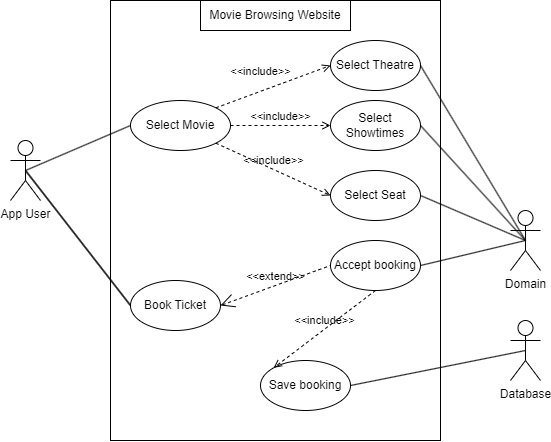

The diagram above was exported from draw.io. Its source (the exported page's mxGraphModel, read from the mxfile embedded in the PNG):
<mxGraphModel dx="1013" dy="664" grid="1" gridSize="10" guides="1" tooltips="1" connect="1" arrows="1" fold="1" page="1" pageScale="1" pageWidth="3200" pageHeight="2500" background="#FFFFFF" math="0" shadow="0">
  <root>
    <mxCell id="0" />
    <mxCell id="1" parent="0" />
    <mxCell id="175" value="" style="rounded=0;whiteSpace=wrap;html=1;strokeColor=#000000;fontColor=#000000;fillColor=none;" vertex="1" parent="1">
      <mxGeometry x="280" y="50" width="330" height="440" as="geometry" />
    </mxCell>
    <mxCell id="176" style="edgeStyle=none;html=1;exitX=0.5;exitY=0.5;exitDx=0;exitDy=0;exitPerimeter=0;entryX=0;entryY=0.5;entryDx=0;entryDy=0;strokeColor=#000000;fontColor=#000000;startArrow=none;startFill=0;endArrow=none;endFill=0;" edge="1" parent="1" source="178" target="182">
      <mxGeometry relative="1" as="geometry" />
    </mxCell>
    <mxCell id="209" style="edgeStyle=none;html=1;exitX=0.5;exitY=0.5;exitDx=0;exitDy=0;exitPerimeter=0;entryX=0;entryY=0.5;entryDx=0;entryDy=0;endArrow=none;endFill=0;strokeColor=#000000;" edge="1" parent="1" source="178" target="206">
      <mxGeometry relative="1" as="geometry" />
    </mxCell>
    <mxCell id="210" style="edgeStyle=none;html=1;exitX=0.5;exitY=0.5;exitDx=0;exitDy=0;exitPerimeter=0;entryX=0;entryY=0.5;entryDx=0;entryDy=0;strokeColor=#000000;fontColor=#000000;endArrow=none;endFill=0;" edge="1" parent="1" source="178" target="206">
      <mxGeometry relative="1" as="geometry" />
    </mxCell>
    <mxCell id="178" value="&lt;font color=&quot;#000000&quot;&gt;App User&lt;/font&gt;" style="shape=umlActor;html=1;verticalLabelPosition=bottom;verticalAlign=top;align=center;strokeColor=#000000;" vertex="1" parent="1">
      <mxGeometry x="180" y="190" width="30" height="60" as="geometry" />
    </mxCell>
    <mxCell id="181" value="Movie Browsing Website" style="text;html=1;strokeColor=#000000;fillColor=none;align=center;verticalAlign=middle;whiteSpace=wrap;rounded=0;fontColor=#000000;" vertex="1" parent="1">
      <mxGeometry x="370" y="50" width="150" height="30" as="geometry" />
    </mxCell>
    <mxCell id="182" value="Select Movie" style="ellipse;whiteSpace=wrap;html=1;strokeColor=#000000;fontColor=#000000;fillColor=none;" vertex="1" parent="1">
      <mxGeometry x="300" y="150" width="100" height="50" as="geometry" />
    </mxCell>
    <mxCell id="194" style="edgeStyle=none;html=1;exitX=0.5;exitY=0.5;exitDx=0;exitDy=0;exitPerimeter=0;entryX=1;entryY=0.5;entryDx=0;entryDy=0;strokeColor=#000000;fontColor=#000000;startArrow=none;startFill=0;endArrow=none;endFill=0;" edge="1" parent="1" source="195" target="200">
      <mxGeometry relative="1" as="geometry">
        <mxPoint x="575" y="370" as="targetPoint" />
      </mxGeometry>
    </mxCell>
    <mxCell id="195" value="&lt;font color=&quot;#000000&quot;&gt;Domain&lt;/font&gt;" style="shape=umlActor;html=1;verticalLabelPosition=bottom;verticalAlign=top;align=center;strokeColor=#000000;" vertex="1" parent="1">
      <mxGeometry x="680" y="260" width="30" height="60" as="geometry" />
    </mxCell>
    <mxCell id="204" style="edgeStyle=none;html=1;exitX=1;exitY=0.5;exitDx=0;exitDy=0;entryX=0.5;entryY=0.5;entryDx=0;entryDy=0;entryPerimeter=0;endArrow=none;endFill=0;strokeColor=#000000;" edge="1" parent="1" source="198" target="195">
      <mxGeometry relative="1" as="geometry" />
    </mxCell>
    <mxCell id="198" value="Select Showtimes" style="ellipse;whiteSpace=wrap;html=1;strokeColor=#000000;fontColor=#000000;fillColor=none;" vertex="1" parent="1">
      <mxGeometry x="500" y="150" width="90" height="50" as="geometry" />
    </mxCell>
    <mxCell id="205" style="edgeStyle=none;html=1;exitX=1;exitY=0.5;exitDx=0;exitDy=0;entryX=0.5;entryY=0.5;entryDx=0;entryDy=0;entryPerimeter=0;endArrow=none;endFill=0;strokeColor=#000000;" edge="1" parent="1" source="199" target="195">
      <mxGeometry relative="1" as="geometry" />
    </mxCell>
    <mxCell id="199" value="Select Theatre" style="ellipse;whiteSpace=wrap;html=1;strokeColor=#000000;fontColor=#000000;fillColor=none;" vertex="1" parent="1">
      <mxGeometry x="500" y="90" width="90" height="50" as="geometry" />
    </mxCell>
    <mxCell id="200" value="Select Seat" style="ellipse;whiteSpace=wrap;html=1;strokeColor=#000000;fontColor=#000000;fillColor=none;" vertex="1" parent="1">
      <mxGeometry x="500" y="220" width="90" height="50" as="geometry" />
    </mxCell>
    <mxCell id="201" value="&lt;font color=&quot;#000000&quot;&gt;&amp;lt;&amp;lt;include&amp;gt;&amp;gt;&lt;/font&gt;" style="edgeStyle=none;html=1;endArrow=open;verticalAlign=bottom;dashed=1;labelBackgroundColor=none;strokeColor=#000000;entryX=0;entryY=0.5;entryDx=0;entryDy=0;exitX=1;exitY=0;exitDx=0;exitDy=0;" edge="1" parent="1" source="182" target="199">
      <mxGeometry x="-0.1597" y="10" width="160" relative="1" as="geometry">
        <mxPoint x="380" y="250" as="sourcePoint" />
        <mxPoint x="540" y="250" as="targetPoint" />
        <mxPoint as="offset" />
      </mxGeometry>
    </mxCell>
    <mxCell id="202" value="&amp;lt;&amp;lt;include&amp;gt;&amp;gt;" style="edgeStyle=none;html=1;endArrow=open;verticalAlign=bottom;dashed=1;labelBackgroundColor=none;strokeColor=#000000;fontColor=#000000;exitX=1;exitY=0.5;exitDx=0;exitDy=0;entryX=0;entryY=0.5;entryDx=0;entryDy=0;" edge="1" parent="1" source="182" target="198">
      <mxGeometry width="160" relative="1" as="geometry">
        <mxPoint x="330" y="280" as="sourcePoint" />
        <mxPoint x="490" y="280" as="targetPoint" />
      </mxGeometry>
    </mxCell>
    <mxCell id="203" value="&amp;lt;&amp;lt;include&amp;gt;&amp;gt;" style="edgeStyle=none;html=1;endArrow=open;verticalAlign=bottom;dashed=1;labelBackgroundColor=none;strokeColor=#000000;fontColor=#000000;exitX=1;exitY=1;exitDx=0;exitDy=0;entryX=0;entryY=0.5;entryDx=0;entryDy=0;" edge="1" parent="1" source="182" target="200">
      <mxGeometry width="160" relative="1" as="geometry">
        <mxPoint x="420" y="300" as="sourcePoint" />
        <mxPoint x="580" y="300" as="targetPoint" />
      </mxGeometry>
    </mxCell>
    <mxCell id="206" value="Book Ticket" style="ellipse;whiteSpace=wrap;html=1;strokeColor=#000000;fontColor=#000000;fillColor=none;" vertex="1" parent="1">
      <mxGeometry x="300" y="330" width="90" height="50" as="geometry" />
    </mxCell>
    <mxCell id="211" style="edgeStyle=none;html=1;exitX=1;exitY=0.5;exitDx=0;exitDy=0;entryX=0.5;entryY=0.5;entryDx=0;entryDy=0;entryPerimeter=0;endArrow=none;endFill=0;strokeColor=#000000;" edge="1" parent="1" source="207" target="195">
      <mxGeometry relative="1" as="geometry" />
    </mxCell>
    <mxCell id="207" value="Accept booking" style="ellipse;whiteSpace=wrap;html=1;strokeColor=#000000;fontColor=#000000;fillColor=none;" vertex="1" parent="1">
      <mxGeometry x="500" y="290" width="90" height="50" as="geometry" />
    </mxCell>
    <mxCell id="213" style="edgeStyle=none;html=1;exitX=1;exitY=0.5;exitDx=0;exitDy=0;entryX=0.5;entryY=0.5;entryDx=0;entryDy=0;entryPerimeter=0;endArrow=none;endFill=0;strokeColor=#000000;" edge="1" parent="1" source="208" target="212">
      <mxGeometry relative="1" as="geometry" />
    </mxCell>
    <mxCell id="208" value="Save booking" style="ellipse;whiteSpace=wrap;html=1;strokeColor=#000000;fontColor=#000000;fillColor=none;" vertex="1" parent="1">
      <mxGeometry x="430" y="410" width="90" height="50" as="geometry" />
    </mxCell>
    <mxCell id="212" value="&lt;font color=&quot;#000000&quot;&gt;Database&lt;/font&gt;" style="shape=umlActor;html=1;verticalLabelPosition=bottom;verticalAlign=top;align=center;strokeColor=#000000;" vertex="1" parent="1">
      <mxGeometry x="680" y="370" width="30" height="60" as="geometry" />
    </mxCell>
    <mxCell id="214" value="&amp;lt;&amp;lt;include&amp;gt;&amp;gt;" style="edgeStyle=none;html=1;endArrow=open;verticalAlign=bottom;dashed=1;labelBackgroundColor=none;strokeColor=#000000;fontColor=#000000;exitX=0.5;exitY=1;exitDx=0;exitDy=0;entryX=0;entryY=0;entryDx=0;entryDy=0;" edge="1" parent="1" source="207" target="208">
      <mxGeometry width="160" relative="1" as="geometry">
        <mxPoint x="395.35533905932743" y="202.67766952966383" as="sourcePoint" />
        <mxPoint x="510" y="255" as="targetPoint" />
      </mxGeometry>
    </mxCell>
    <mxCell id="215" value="&amp;lt;&amp;lt;extend&amp;gt;&amp;gt;" style="edgeStyle=none;html=1;startArrow=open;endArrow=none;startSize=12;verticalAlign=bottom;dashed=1;labelBackgroundColor=none;strokeColor=#000000;fontColor=#000000;exitX=1;exitY=0.5;exitDx=0;exitDy=0;entryX=0;entryY=0.5;entryDx=0;entryDy=0;" edge="1" parent="1" source="206" target="207">
      <mxGeometry width="160" relative="1" as="geometry">
        <mxPoint x="430" y="420" as="sourcePoint" />
        <mxPoint x="590" y="420" as="targetPoint" />
      </mxGeometry>
    </mxCell>
  </root>
</mxGraphModel>